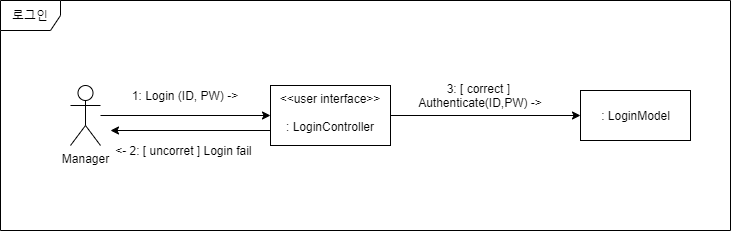

The diagram above was exported from draw.io. Its source (the exported page's mxGraphModel, read from the mxfile embedded in the PNG):
<mxGraphModel dx="2302" dy="1097" grid="1" gridSize="10" guides="1" tooltips="1" connect="1" arrows="1" fold="1" page="1" pageScale="1" pageWidth="827" pageHeight="1169" math="0" shadow="0">
  <root>
    <mxCell id="0" />
    <mxCell id="1" parent="0" />
    <mxCell id="tb2HOR4-K_Y_-wn-s12Z-5" value="" style="edgeStyle=orthogonalEdgeStyle;rounded=0;orthogonalLoop=1;jettySize=auto;html=1;" parent="1" source="tb2HOR4-K_Y_-wn-s12Z-1" target="tb2HOR4-K_Y_-wn-s12Z-4" edge="1">
      <mxGeometry relative="1" as="geometry" />
    </mxCell>
    <object label="Manager" id="tb2HOR4-K_Y_-wn-s12Z-1">
      <mxCell style="shape=umlActor;verticalLabelPosition=bottom;verticalAlign=top;html=1;outlineConnect=0;" parent="1" vertex="1">
        <mxGeometry x="220" y="370" width="30" height="60" as="geometry" />
      </mxCell>
    </object>
    <mxCell id="VnIXge8pm5w6MHWD6_ne-2" style="edgeStyle=orthogonalEdgeStyle;rounded=0;orthogonalLoop=1;jettySize=auto;html=1;exitX=1;exitY=0.5;exitDx=0;exitDy=0;entryX=0;entryY=0.5;entryDx=0;entryDy=0;" parent="1" source="tb2HOR4-K_Y_-wn-s12Z-4" target="VnIXge8pm5w6MHWD6_ne-1" edge="1">
      <mxGeometry relative="1" as="geometry" />
    </mxCell>
    <mxCell id="VnIXge8pm5w6MHWD6_ne-8" style="edgeStyle=orthogonalEdgeStyle;rounded=0;orthogonalLoop=1;jettySize=auto;html=1;exitX=0;exitY=0.75;exitDx=0;exitDy=0;" parent="1" source="tb2HOR4-K_Y_-wn-s12Z-4" edge="1">
      <mxGeometry relative="1" as="geometry">
        <mxPoint x="260" y="415" as="targetPoint" />
      </mxGeometry>
    </mxCell>
    <mxCell id="tb2HOR4-K_Y_-wn-s12Z-4" value="&amp;lt;&amp;lt;user interface&amp;gt;&amp;gt;&lt;br&gt;&lt;br&gt;: LoginController" style="whiteSpace=wrap;html=1;verticalAlign=top;" parent="1" vertex="1">
      <mxGeometry x="420" y="370" width="120" height="60" as="geometry" />
    </mxCell>
    <mxCell id="tb2HOR4-K_Y_-wn-s12Z-6" value="1: Login (ID, PW) -&amp;gt;" style="text;html=1;strokeColor=none;fillColor=none;align=center;verticalAlign=middle;whiteSpace=wrap;rounded=0;" parent="1" vertex="1">
      <mxGeometry x="250" y="370" width="170" height="20" as="geometry" />
    </mxCell>
    <mxCell id="VnIXge8pm5w6MHWD6_ne-1" value=": LoginModel" style="html=1;" parent="1" vertex="1">
      <mxGeometry x="730" y="375" width="110" height="50" as="geometry" />
    </mxCell>
    <mxCell id="VnIXge8pm5w6MHWD6_ne-3" value="3: [ correct ]&amp;nbsp; Authenticate(ID,PW) -&amp;gt;" style="text;html=1;strokeColor=none;fillColor=none;align=center;verticalAlign=middle;whiteSpace=wrap;rounded=0;" parent="1" vertex="1">
      <mxGeometry x="550" y="370" width="160" height="20" as="geometry" />
    </mxCell>
    <mxCell id="VnIXge8pm5w6MHWD6_ne-9" value="&amp;lt;- 2: [ uncorret ] Login fail&amp;nbsp;" style="text;html=1;strokeColor=none;fillColor=none;align=center;verticalAlign=middle;whiteSpace=wrap;rounded=0;" parent="1" vertex="1">
      <mxGeometry x="260" y="425" width="150" height="20" as="geometry" />
    </mxCell>
    <mxCell id="VnIXge8pm5w6MHWD6_ne-10" value="로그인" style="shape=umlFrame;whiteSpace=wrap;html=1;" parent="1" vertex="1">
      <mxGeometry x="150" y="285" width="730" height="230" as="geometry" />
    </mxCell>
  </root>
</mxGraphModel>